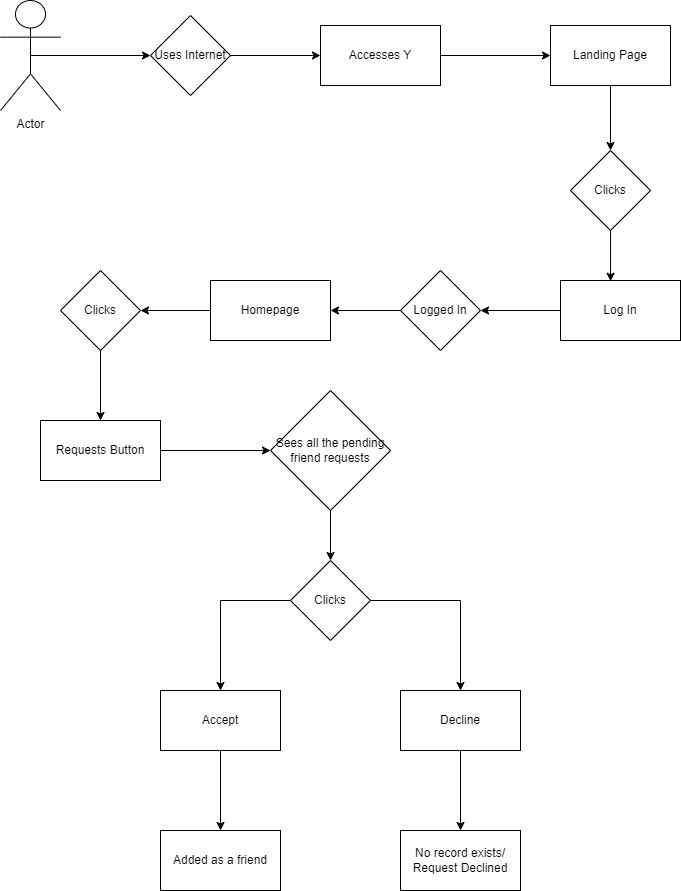

The diagram above was exported from draw.io. Its source (the exported page's mxGraphModel, read from the mxfile embedded in the PNG):
<mxGraphModel dx="1050" dy="638" grid="1" gridSize="10" guides="1" tooltips="1" connect="1" arrows="1" fold="1" page="1" pageScale="1" pageWidth="850" pageHeight="1100" math="0" shadow="0">
  <root>
    <mxCell id="0" />
    <mxCell id="1" parent="0" />
    <mxCell id="JoTIfP3GNkpDFgQRRaXn-1" style="edgeStyle=orthogonalEdgeStyle;rounded=0;orthogonalLoop=1;jettySize=auto;html=1;exitX=0.5;exitY=0.5;exitDx=0;exitDy=0;exitPerimeter=0;entryX=0;entryY=0.5;entryDx=0;entryDy=0;" edge="1" parent="1" source="JoTIfP3GNkpDFgQRRaXn-2" target="JoTIfP3GNkpDFgQRRaXn-4">
      <mxGeometry relative="1" as="geometry" />
    </mxCell>
    <mxCell id="JoTIfP3GNkpDFgQRRaXn-2" value="Actor" style="shape=umlActor;verticalLabelPosition=bottom;verticalAlign=top;html=1;outlineConnect=0;" vertex="1" parent="1">
      <mxGeometry x="80" y="100" width="60" height="110" as="geometry" />
    </mxCell>
    <mxCell id="JoTIfP3GNkpDFgQRRaXn-3" style="edgeStyle=orthogonalEdgeStyle;rounded=0;orthogonalLoop=1;jettySize=auto;html=1;entryX=0;entryY=0.5;entryDx=0;entryDy=0;" edge="1" parent="1" source="JoTIfP3GNkpDFgQRRaXn-4" target="JoTIfP3GNkpDFgQRRaXn-6">
      <mxGeometry relative="1" as="geometry" />
    </mxCell>
    <mxCell id="JoTIfP3GNkpDFgQRRaXn-4" value="Uses Internet" style="rhombus;whiteSpace=wrap;html=1;" vertex="1" parent="1">
      <mxGeometry x="230" y="115" width="80" height="80" as="geometry" />
    </mxCell>
    <mxCell id="JoTIfP3GNkpDFgQRRaXn-5" style="edgeStyle=orthogonalEdgeStyle;rounded=0;orthogonalLoop=1;jettySize=auto;html=1;entryX=0;entryY=0.5;entryDx=0;entryDy=0;" edge="1" parent="1" source="JoTIfP3GNkpDFgQRRaXn-6" target="JoTIfP3GNkpDFgQRRaXn-8">
      <mxGeometry relative="1" as="geometry" />
    </mxCell>
    <mxCell id="JoTIfP3GNkpDFgQRRaXn-6" value="Accesses Y" style="rounded=0;whiteSpace=wrap;html=1;" vertex="1" parent="1">
      <mxGeometry x="400" y="125" width="120" height="60" as="geometry" />
    </mxCell>
    <mxCell id="JoTIfP3GNkpDFgQRRaXn-7" style="edgeStyle=orthogonalEdgeStyle;rounded=0;orthogonalLoop=1;jettySize=auto;html=1;entryX=0.5;entryY=0;entryDx=0;entryDy=0;" edge="1" parent="1" source="JoTIfP3GNkpDFgQRRaXn-8" target="JoTIfP3GNkpDFgQRRaXn-9">
      <mxGeometry relative="1" as="geometry" />
    </mxCell>
    <mxCell id="JoTIfP3GNkpDFgQRRaXn-8" value="Landing Page" style="rounded=0;whiteSpace=wrap;html=1;" vertex="1" parent="1">
      <mxGeometry x="630" y="125" width="120" height="60" as="geometry" />
    </mxCell>
    <mxCell id="JoTIfP3GNkpDFgQRRaXn-9" value="Clicks" style="rhombus;whiteSpace=wrap;html=1;" vertex="1" parent="1">
      <mxGeometry x="650" y="250" width="80" height="80" as="geometry" />
    </mxCell>
    <mxCell id="JoTIfP3GNkpDFgQRRaXn-10" style="edgeStyle=orthogonalEdgeStyle;rounded=0;orthogonalLoop=1;jettySize=auto;html=1;" edge="1" parent="1" source="JoTIfP3GNkpDFgQRRaXn-11" target="JoTIfP3GNkpDFgQRRaXn-13">
      <mxGeometry relative="1" as="geometry" />
    </mxCell>
    <mxCell id="JoTIfP3GNkpDFgQRRaXn-11" value="Log In" style="rounded=0;whiteSpace=wrap;html=1;" vertex="1" parent="1">
      <mxGeometry x="640" y="380" width="120" height="60" as="geometry" />
    </mxCell>
    <mxCell id="JoTIfP3GNkpDFgQRRaXn-12" style="edgeStyle=orthogonalEdgeStyle;rounded=0;orthogonalLoop=1;jettySize=auto;html=1;entryX=1;entryY=0.5;entryDx=0;entryDy=0;" edge="1" parent="1" source="JoTIfP3GNkpDFgQRRaXn-13" target="JoTIfP3GNkpDFgQRRaXn-15">
      <mxGeometry relative="1" as="geometry" />
    </mxCell>
    <mxCell id="JoTIfP3GNkpDFgQRRaXn-13" value="Logged In" style="rhombus;whiteSpace=wrap;html=1;" vertex="1" parent="1">
      <mxGeometry x="480" y="370" width="80" height="80" as="geometry" />
    </mxCell>
    <mxCell id="JoTIfP3GNkpDFgQRRaXn-26" style="edgeStyle=orthogonalEdgeStyle;rounded=0;orthogonalLoop=1;jettySize=auto;html=1;" edge="1" parent="1" source="JoTIfP3GNkpDFgQRRaXn-15" target="JoTIfP3GNkpDFgQRRaXn-18">
      <mxGeometry relative="1" as="geometry" />
    </mxCell>
    <mxCell id="JoTIfP3GNkpDFgQRRaXn-15" value="Homepage" style="rounded=0;whiteSpace=wrap;html=1;" vertex="1" parent="1">
      <mxGeometry x="290" y="380" width="120" height="60" as="geometry" />
    </mxCell>
    <mxCell id="JoTIfP3GNkpDFgQRRaXn-16" style="edgeStyle=orthogonalEdgeStyle;rounded=0;orthogonalLoop=1;jettySize=auto;html=1;entryX=0.417;entryY=0.013;entryDx=0;entryDy=0;entryPerimeter=0;" edge="1" parent="1" source="JoTIfP3GNkpDFgQRRaXn-9" target="JoTIfP3GNkpDFgQRRaXn-11">
      <mxGeometry relative="1" as="geometry" />
    </mxCell>
    <mxCell id="JoTIfP3GNkpDFgQRRaXn-27" style="edgeStyle=orthogonalEdgeStyle;rounded=0;orthogonalLoop=1;jettySize=auto;html=1;entryX=0.5;entryY=0;entryDx=0;entryDy=0;" edge="1" parent="1" source="JoTIfP3GNkpDFgQRRaXn-18" target="JoTIfP3GNkpDFgQRRaXn-19">
      <mxGeometry relative="1" as="geometry" />
    </mxCell>
    <mxCell id="JoTIfP3GNkpDFgQRRaXn-18" value="Clicks" style="rhombus;whiteSpace=wrap;html=1;" vertex="1" parent="1">
      <mxGeometry x="140" y="370" width="80" height="80" as="geometry" />
    </mxCell>
    <mxCell id="JoTIfP3GNkpDFgQRRaXn-28" style="edgeStyle=orthogonalEdgeStyle;rounded=0;orthogonalLoop=1;jettySize=auto;html=1;entryX=0;entryY=0.5;entryDx=0;entryDy=0;" edge="1" parent="1" source="JoTIfP3GNkpDFgQRRaXn-19" target="JoTIfP3GNkpDFgQRRaXn-20">
      <mxGeometry relative="1" as="geometry" />
    </mxCell>
    <mxCell id="JoTIfP3GNkpDFgQRRaXn-19" value="Requests Button" style="rounded=0;whiteSpace=wrap;html=1;" vertex="1" parent="1">
      <mxGeometry x="120" y="520" width="120" height="60" as="geometry" />
    </mxCell>
    <mxCell id="JoTIfP3GNkpDFgQRRaXn-29" style="edgeStyle=orthogonalEdgeStyle;rounded=0;orthogonalLoop=1;jettySize=auto;html=1;entryX=0.5;entryY=0;entryDx=0;entryDy=0;" edge="1" parent="1" source="JoTIfP3GNkpDFgQRRaXn-20" target="JoTIfP3GNkpDFgQRRaXn-21">
      <mxGeometry relative="1" as="geometry" />
    </mxCell>
    <mxCell id="JoTIfP3GNkpDFgQRRaXn-20" value="Sees all the pending friend requests" style="rhombus;whiteSpace=wrap;html=1;" vertex="1" parent="1">
      <mxGeometry x="350" y="490" width="120" height="120" as="geometry" />
    </mxCell>
    <mxCell id="JoTIfP3GNkpDFgQRRaXn-30" style="edgeStyle=orthogonalEdgeStyle;rounded=0;orthogonalLoop=1;jettySize=auto;html=1;entryX=0.5;entryY=0;entryDx=0;entryDy=0;" edge="1" parent="1" source="JoTIfP3GNkpDFgQRRaXn-21" target="JoTIfP3GNkpDFgQRRaXn-22">
      <mxGeometry relative="1" as="geometry" />
    </mxCell>
    <mxCell id="JoTIfP3GNkpDFgQRRaXn-31" style="edgeStyle=orthogonalEdgeStyle;rounded=0;orthogonalLoop=1;jettySize=auto;html=1;entryX=0.5;entryY=0;entryDx=0;entryDy=0;" edge="1" parent="1" source="JoTIfP3GNkpDFgQRRaXn-21" target="JoTIfP3GNkpDFgQRRaXn-23">
      <mxGeometry relative="1" as="geometry" />
    </mxCell>
    <mxCell id="JoTIfP3GNkpDFgQRRaXn-21" value="Clicks" style="rhombus;whiteSpace=wrap;html=1;" vertex="1" parent="1">
      <mxGeometry x="370" y="660" width="80" height="80" as="geometry" />
    </mxCell>
    <mxCell id="JoTIfP3GNkpDFgQRRaXn-32" style="edgeStyle=orthogonalEdgeStyle;rounded=0;orthogonalLoop=1;jettySize=auto;html=1;entryX=0.5;entryY=0;entryDx=0;entryDy=0;" edge="1" parent="1" source="JoTIfP3GNkpDFgQRRaXn-22" target="JoTIfP3GNkpDFgQRRaXn-24">
      <mxGeometry relative="1" as="geometry" />
    </mxCell>
    <mxCell id="JoTIfP3GNkpDFgQRRaXn-22" value="Accept" style="rounded=0;whiteSpace=wrap;html=1;" vertex="1" parent="1">
      <mxGeometry x="240" y="790" width="120" height="60" as="geometry" />
    </mxCell>
    <mxCell id="JoTIfP3GNkpDFgQRRaXn-33" style="edgeStyle=orthogonalEdgeStyle;rounded=0;orthogonalLoop=1;jettySize=auto;html=1;" edge="1" parent="1" source="JoTIfP3GNkpDFgQRRaXn-23" target="JoTIfP3GNkpDFgQRRaXn-25">
      <mxGeometry relative="1" as="geometry" />
    </mxCell>
    <mxCell id="JoTIfP3GNkpDFgQRRaXn-23" value="Decline" style="rounded=0;whiteSpace=wrap;html=1;" vertex="1" parent="1">
      <mxGeometry x="480" y="790" width="120" height="60" as="geometry" />
    </mxCell>
    <mxCell id="JoTIfP3GNkpDFgQRRaXn-24" value="Added as a friend" style="rounded=0;whiteSpace=wrap;html=1;" vertex="1" parent="1">
      <mxGeometry x="240" y="930" width="120" height="60" as="geometry" />
    </mxCell>
    <mxCell id="JoTIfP3GNkpDFgQRRaXn-25" value="No record exists/ Request Declined" style="rounded=0;whiteSpace=wrap;html=1;" vertex="1" parent="1">
      <mxGeometry x="480" y="930" width="120" height="60" as="geometry" />
    </mxCell>
  </root>
</mxGraphModel>